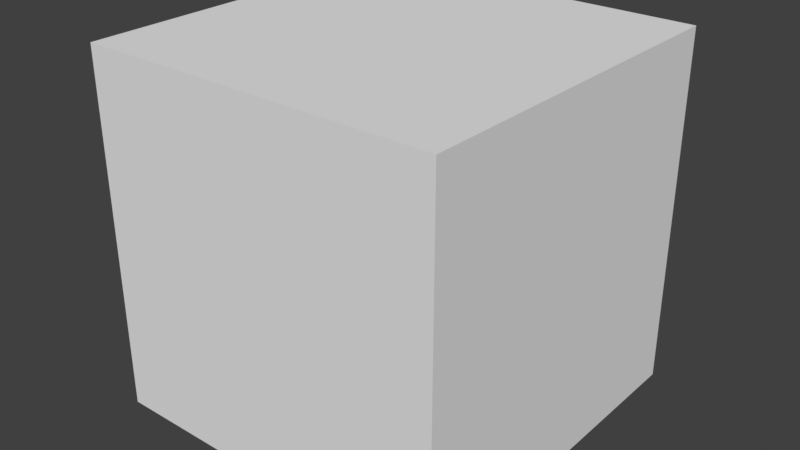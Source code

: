 # Source: skybox.blend  (saved by Blender 2.77.0; exported with 4.5.12 LTS)
import bpy
from mathutils import Matrix  # noqa: F401  (used for matrix-valued properties, if any)

bpy.ops.wm.read_factory_settings(use_empty=True)
scene = bpy.context.scene
scene.name = 'Scene'

# ---- collections
col_collection_1 = bpy.data.collections.new('Collection 1'); scene.collection.children.link(col_collection_1)

# ---- materials (node trees are filled in below, after node groups)
mat_material = bpy.data.materials.new('Material')
mat_material.alpha_threshold = 0.0
mat_material.use_transparent_shadow = False
mat_material.roughness = 0.5
mat_material.line_color = (0.0, 0.0, 0.0, 1.0)

# ---- material node trees

# ---- world
world_world = bpy.data.worlds.new('World'); scene.world = world_world
world_world.color = (0.05088, 0.05088, 0.05088)
world_world.use_sun_shadow = False
world_world.sun_shadow_jitter_overblur = 0.0
world_world.cycles.sampling_method = 'MANUAL'

# ---- meshes
me_cube = bpy.data.meshes.new('Cube')
me_cube.from_pydata([(250.0, -250.0, -250.0), (250.0, -250.0, 250.0), (-250.0, -250.0, 250.0), (-250.0, -250.0, -250.0), (250.0, 250.0, -250.0), (250.0, 250.0, 250.0), (-250.0, 250.0, 250.0), (-250.0, 250.0, -250.0)], [], [(0, 3, 2, 1), (4, 5, 6, 7), (0, 1, 5, 4), (1, 2, 6, 5), (2, 3, 7, 6), (4, 7, 3, 0)])
_uv = me_cube.uv_layers.new(name='UVMap')
_uv.uv.foreach_set('vector', [0.0, 0.2329, 1.0, 0.2329, 1.0, 0.01065, 0.0, 0.01065, 0.0, 0.9711, 1.0, 0.9711, 1.0, 0.7473, 0.0, 0.7473, 0.0, 0.0, 1.0, 0.0, 1.0, 1.0, 0.0, 1.0, 0.0, 0.0, 1.0, 0.0, 1.0, 1.0, 0.0, 1.0, 0.0, 2.384e-07, 1.0, 0.0, 1.0, 1.0, 2.384e-07, 1.0, 1.0, 1.0, 1.192e-07, 1.0, 0.0, 1.192e-07, 1.0, 0.0])
me_cube.materials.append(mat_material)
me_cube.use_remesh_preserve_volume = False
me_cube.use_remesh_preserve_attributes = False
me_cube.use_mirror_vertex_groups = False
me_cube.update()

# ---- objects
ob_cube = bpy.data.objects.new('Cube', me_cube)

# ---- transforms, parenting, visibility, modifiers, constraints
ob_cube.location = (0.0, 0.0, 0.0)
ob_cube.rotation_euler = (1.571, 2.22e-16, 2.22e-16)
ob_cube.lock_rotations_4d = False
ob_cube.empty_display_type = 'ARROWS'
ob_cube.lineart.crease_threshold = 0.0
_m = ob_cube.modifiers.new('Subsurf', 'SUBSURF')
_m.uv_smooth = 'PRESERVE_CORNERS'
_m.quality = 2
_m.subdivision_type = 'SIMPLE'
_m.levels = 5
_m.show_only_control_edges = False

# ---- collection membership
col_collection_1.objects.link(ob_cube)

# ---- scene / render settings (as saved in the file)
scene.frame_start = 1; scene.frame_end = 250; scene.frame_set(1)
scene.render.engine = 'BLENDER_EEVEE_NEXT'
scene.render.resolution_percentage = 50
scene.render.dither_intensity = 0.0
scene.cycles.use_denoising = False
scene.cycles.samples = 128
scene.cycles.sampling_pattern = 'TABULATED_SOBOL'
scene.cycles.light_sampling_threshold = 0.0
scene.cycles.use_adaptive_sampling = False
scene.cycles.use_light_tree = False
scene.cycles.blur_glossy = 0.0
scene.cycles.sample_clamp_indirect = 0.0
scene.view_settings.view_transform = 'Standard'
bpy.context.view_layer.update()

# ---- added for rendering (the .blend has no active camera and no usable light): camera, sun
cam_auto = bpy.data.cameras.new('AutoCamera')
cam_auto.lens = 50.0
cam_auto.sensor_width = 36.0
cam_auto.clip_end = 14062.2
ob_auto_camera = bpy.data.objects.new('AutoCamera', cam_auto)
scene.collection.objects.link(ob_auto_camera)
ob_auto_camera.location = (801.268, -961.522, 641.014)
ob_auto_camera.rotation_euler = (1.09748, -7.21219e-08, 0.694738)
scene.camera = ob_auto_camera
light_auto_sun = bpy.data.lights.new('AutoSun', 'SUN')
light_auto_sun.energy = 3.0
light_auto_sun.angle = 0.0523599
ob_auto_sun = bpy.data.objects.new('AutoSun', light_auto_sun)
scene.collection.objects.link(ob_auto_sun)
ob_auto_sun.rotation_euler = (0.872665, 0.174533, 0.523599)
bpy.context.view_layer.update()
